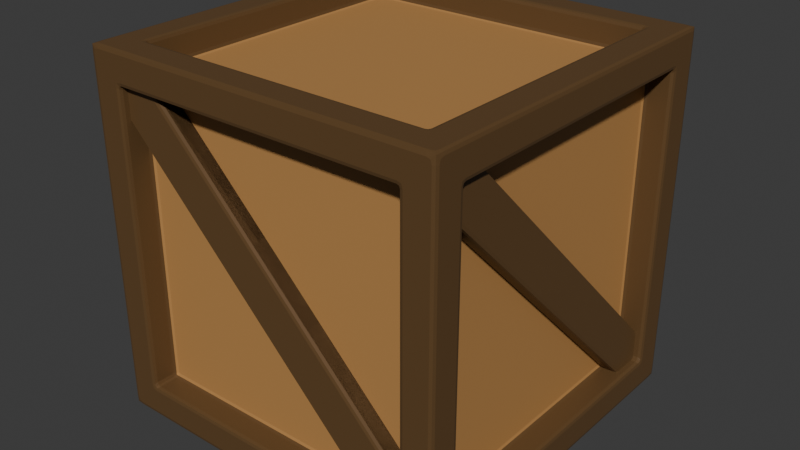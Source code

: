 # Source: crate.blend  (saved by Blender 4.3.34; exported with 4.5.12 LTS)
import bpy
from mathutils import Matrix  # noqa: F401  (used for matrix-valued properties, if any)

bpy.ops.wm.read_factory_settings(use_empty=True)
scene = bpy.context.scene
scene.name = 'Scene'

# ---- collections
col_collection = bpy.data.collections.new('Collection'); scene.collection.children.link(col_collection)

# ---- materials (node trees are filled in below, after node groups)
mat_inner = bpy.data.materials.new('Inner')
mat_inner.alpha_threshold = 0.0
mat_inner.roughness = 0.5
mat_inner.line_color = (0.0, 0.0, 0.0, 1.0)
mat_outer = bpy.data.materials.new('Outer')

# ---- material node trees
mat_inner.use_nodes = True; mat_inner.node_tree.nodes.clear()
_N = mat_inner.node_tree.nodes; _L = mat_inner.node_tree.links
n0 = _N.new('ShaderNodeOutputMaterial'); n0.name = 'Material Output'; n0.location = (300, 300)
n1 = _N.new('ShaderNodeBsdfPrincipled'); n1.name = 'Principled BSDF'; n1.location = (10, 300)
n1.inputs[0].default_value = (0.4887, 0.2495, 0.0815, 1.0)
n1.inputs[3].default_value = 1.45
_L.new(n1.outputs[0], n0.inputs[0])
n0.is_active_output = True
mat_outer.use_nodes = True; mat_outer.node_tree.nodes.clear()
_N = mat_outer.node_tree.nodes; _L = mat_outer.node_tree.links
n0 = _N.new('ShaderNodeBsdfPrincipled'); n0.name = 'Principled BSDF'; n0.location = (10, 300)
n0.inputs[0].default_value = (0.1248, 0.06663, 0.02416, 1.0)
n1 = _N.new('ShaderNodeOutputMaterial'); n1.name = 'Material Output'; n1.location = (300, 300)
_L.new(n0.outputs[0], n1.inputs[0])
n1.is_active_output = True

# ---- world
world_world = bpy.data.worlds.new('World'); scene.world = world_world
world_world.use_nodes = True; world_world.node_tree.nodes.clear()
_N = world_world.node_tree.nodes; _L = world_world.node_tree.links
n0 = _N.new('ShaderNodeOutputWorld'); n0.name = 'World Output'; n0.location = (300, 300)
n1 = _N.new('ShaderNodeBackground'); n1.name = 'Background'; n1.location = (10, 300)
n1.inputs[0].default_value = (0.05088, 0.05088, 0.05088, 1.0)
_L.new(n1.outputs[0], n0.inputs[0])
n0.is_active_output = True
world_world.color = (0.05088, 0.05088, 0.05088)
world_world.sun_shadow_jitter_overblur = 0.0

# ---- meshes
me_cube = bpy.data.meshes.new('Cube')
me_cube.from_pydata([(1.0, 1.0, 1.0), (1.0, 1.0, -1.0), (1.0, -1.0, 1.0), (1.0, -1.0, -1.0), (-1.0, 1.0, 1.0), (-1.0, 1.0, -1.0), (-1.0, -1.0, 1.0), (-1.0, -1.0, -1.0), (0.8256, 0.8256, 1.0), (-0.8256, 0.8256, 1.0), (-0.8256, -0.8256, 1.0), (0.8256, -0.8256, 1.0), (0.8256, -1.0, -0.8256), (0.8256, -1.0, 0.8256), (-0.8256, -1.0, 0.8256), (-0.8256, -1.0, -0.8256), (-1.0, -0.8256, -0.8256), (-1.0, -0.8256, 0.8256), (-1.0, 0.8256, 0.8256), (-1.0, 0.8256, -0.8256), (-0.8256, 0.8256, -1.0), (0.8256, 0.8256, -1.0), (0.8256, -0.8256, -1.0), (-0.8256, -0.8256, -1.0), (1.0, 0.8256, -0.8256), (1.0, 0.8256, 0.8256), (1.0, -0.8256, 0.8256), (1.0, -0.8256, -0.8256), (-0.8256, 1.0, -0.8256), (-0.8256, 1.0, 0.8256), (0.8256, 1.0, 0.8256), (0.8256, 1.0, -0.8256), (0.8256, 0.8256, 0.8542), (-0.8256, 0.8256, 0.8542), (-0.8256, -0.8256, 0.8542), (0.8256, -0.8256, 0.8542), (0.8256, -0.8542, -0.8256), (0.8256, -0.8542, 0.8256), (-0.8256, -0.8542, 0.8256), (-0.8256, -0.8542, -0.8256), (-0.8542, -0.8256, -0.8256), (-0.8542, -0.8256, 0.8256), (-0.8542, 0.8256, 0.8256), (-0.8542, 0.8256, -0.8256), (-0.8256, 0.8256, -0.8542), (0.8256, 0.8256, -0.8542), (0.8256, -0.8256, -0.8542), (-0.8256, -0.8256, -0.8542), (0.8542, 0.8256, -0.8256), (0.8542, 0.8256, 0.8256), (0.8542, -0.8256, 0.8256), (0.8542, -0.8256, -0.8256), (-0.8256, 0.8542, -0.8256), (-0.8256, 0.8542, 0.8256), (0.8256, 0.8542, 0.8256), (0.8256, 0.8542, -0.8256), (0.8494, 0.7527, -0.9282), (0.8494, -0.9282, 0.7527), (0.8494, 0.9282, -0.7527), (0.8494, -0.7527, 0.9282), (0.9539, 0.7527, -0.9282), (0.9539, -0.9282, 0.7527), (0.9539, 0.9282, -0.7527), (0.9539, -0.7527, 0.9282), (0.7527, -0.8494, -0.9282), (-0.9282, -0.8494, 0.7527), (0.9282, -0.8494, -0.7527), (-0.7527, -0.8494, 0.9282), (0.7527, -0.9539, -0.9282), (-0.9282, -0.9539, 0.7527), (0.9282, -0.9539, -0.7527), (-0.7527, -0.9539, 0.9282), (-0.8494, -0.7527, -0.9282), (-0.8494, 0.9282, 0.7527), (-0.8494, -0.9282, -0.7527), (-0.8494, 0.7527, 0.9282), (-0.9539, -0.7527, -0.9282), (-0.9539, 0.9282, 0.7527), (-0.9539, -0.9282, -0.7527), (-0.9539, 0.7527, 0.9282), (-0.7527, 0.8494, -0.9282), (0.9282, 0.8494, 0.7527), (-0.9282, 0.8494, -0.7527), (0.7527, 0.8494, 0.9282), (-0.7527, 0.9539, -0.9282), (0.9282, 0.9539, 0.7527), (-0.9282, 0.9539, -0.7527), (0.7527, 0.9539, 0.9282)], [], [(13, 14, 38, 37), (24, 25, 49, 48), (19, 16, 40, 43), (9, 10, 34, 33), (20, 21, 45, 44), (15, 12, 36, 39), (0, 4, 9, 8), (4, 6, 10, 9), (6, 2, 11, 10), (2, 0, 8, 11), (3, 2, 13, 12), (2, 6, 14, 13), (6, 7, 15, 14), (7, 3, 12, 15), (7, 6, 17, 16), (6, 4, 18, 17), (4, 5, 19, 18), (5, 7, 16, 19), (5, 1, 21, 20), (1, 3, 22, 21), (3, 7, 23, 22), (7, 5, 20, 23), (1, 0, 25, 24), (0, 2, 26, 25), (2, 3, 27, 26), (3, 1, 24, 27), (5, 4, 29, 28), (4, 0, 30, 29), (0, 1, 31, 30), (1, 5, 28, 31), (32, 33, 34, 35), (36, 37, 38, 39), (40, 41, 42, 43), (44, 45, 46, 47), (48, 49, 50, 51), (52, 53, 54, 55), (23, 20, 44, 47), (28, 29, 53, 52), (10, 11, 35, 34), (17, 18, 42, 41), (27, 24, 48, 51), (14, 15, 39, 38), (21, 22, 46, 45), (31, 28, 52, 55), (18, 19, 43, 42), (25, 26, 50, 49), (22, 23, 47, 46), (29, 30, 54, 53), (26, 27, 51, 50), (30, 31, 55, 54), (8, 9, 33, 32), (12, 13, 37, 36), (11, 8, 32, 35), (16, 17, 41, 40), (56, 57, 59, 58), (58, 59, 63, 62), (62, 63, 61, 60), (60, 61, 57, 56), (58, 62, 60, 56), (63, 59, 57, 61), (64, 65, 67, 66), (66, 67, 71, 70), (70, 71, 69, 68), (68, 69, 65, 64), (66, 70, 68, 64), (71, 67, 65, 69), (72, 73, 75, 74), (74, 75, 79, 78), (78, 79, 77, 76), (76, 77, 73, 72), (74, 78, 76, 72), (79, 75, 73, 77), (80, 81, 83, 82), (82, 83, 87, 86), (86, 87, 85, 84), (84, 85, 81, 80), (82, 86, 84, 80), (87, 83, 81, 85), (68, 69, 65, 71, 67, 66, 70, 64)])
me_cube.polygons.foreach_set('material_index', [1, 1, 1, 1, 1, 1, 1, 1, 1, 1, 1, 1, 1, 1, 1, 1, 1, 1, 1, 1, 1, 1, 1, 1, 1, 1, 1, 1, 1, 1, 0, 0, 0, 0, 0, 0, 1, 1, 1, 1, 1, 1, 1, 1, 1, 1, 1, 1, 1, 1, 1, 1, 1, 1, 1, 1, 1, 1, 1, 1, 1, 1, 1, 1, 1, 1, 1, 1, 1, 1, 1, 1, 1, 1, 1, 1, 1, 1, 1])
_uv = me_cube.uv_layers.new(name='UVMap')
_uv.uv.foreach_set('vector', [0.6032, 0.7718, 0.6032, 0.9782, 0.6032, 0.9782, 0.6032, 0.7718, 0.3968, 0.5218, 0.6032, 0.5218, 0.6032, 0.5218, 0.3968, 0.5218, 0.3968, 0.2282, 0.3968, 0.0218, 0.3968, 0.0218, 0.3968, 0.2282, 0.8532, 0.5218, 0.8532, 0.7282, 0.8532, 0.7282, 0.8532, 0.5218, 0.1468, 0.5218, 0.3532, 0.5218, 0.3532, 0.5218, 0.1468, 0.5218, 0.3968, 0.9782, 0.3968, 0.7718, 0.3968, 0.7718, 0.3968, 0.9782, 0.625, 0.5, 0.875, 0.5, 0.8532, 0.5218, 0.6468, 0.5218, 0.875, 0.5, 0.875, 0.75, 0.8532, 0.7282, 0.8532, 0.5218, 0.875, 0.75, 0.625, 0.75, 0.6468, 0.7282, 0.8532, 0.7282, 0.625, 0.75, 0.625, 0.5, 0.6468, 0.5218, 0.6468, 0.7282, 0.375, 0.75, 0.625, 0.75, 0.6032, 0.7718, 0.3968, 0.7718, 0.625, 0.75, 0.625, 1.0, 0.6032, 0.9782, 0.6032, 0.7718, 0.625, 1.0, 0.375, 1.0, 0.3968, 0.9782, 0.6032, 0.9782, 0.375, 1.0, 0.375, 0.75, 0.3968, 0.7718, 0.3968, 0.9782, 0.375, 0.0, 0.625, 0.0, 0.6032, 0.0218, 0.3968, 0.0218, 0.625, 0.0, 0.625, 0.25, 0.6032, 0.2282, 0.6032, 0.0218, 0.625, 0.25, 0.375, 0.25, 0.3968, 0.2282, 0.6032, 0.2282, 0.375, 0.25, 0.375, 0.0, 0.3968, 0.0218, 0.3968, 0.2282, 0.125, 0.5, 0.375, 0.5, 0.3532, 0.5218, 0.1468, 0.5218, 0.375, 0.5, 0.375, 0.75, 0.3532, 0.7282, 0.3532, 0.5218, 0.375, 0.75, 0.125, 0.75, 0.1468, 0.7282, 0.3532, 0.7282, 0.125, 0.75, 0.125, 0.5, 0.1468, 0.5218, 0.1468, 0.7282, 0.375, 0.5, 0.625, 0.5, 0.6032, 0.5218, 0.3968, 0.5218, 0.625, 0.5, 0.625, 0.75, 0.6032, 0.7282, 0.6032, 0.5218, 0.625, 0.75, 0.375, 0.75, 0.3968, 0.7282, 0.6032, 0.7282, 0.375, 0.75, 0.375, 0.5, 0.3968, 0.5218, 0.3968, 0.7282, 0.375, 0.25, 0.625, 0.25, 0.6032, 0.2718, 0.3968, 0.2718, 0.625, 0.25, 0.625, 0.5, 0.6032, 0.4782, 0.6032, 0.2718, 0.625, 0.5, 0.375, 0.5, 0.3968, 0.4782, 0.6032, 0.4782, 0.375, 0.5, 0.375, 0.25, 0.3968, 0.2718, 0.3968, 0.4782, 0.6468, 0.5218, 0.8532, 0.5218, 0.8532, 0.7282, 0.6468, 0.7282, 0.3968, 0.7718, 0.6032, 0.7718, 0.6032, 0.9782, 0.3968, 0.9782, 0.3968, 0.0218, 0.6032, 0.0218, 0.6032, 0.2282, 0.3968, 0.2282, 0.1468, 0.5218, 0.3532, 0.5218, 0.3532, 0.7282, 0.1468, 0.7282, 0.3968, 0.5218, 0.6032, 0.5218, 0.6032, 0.7282, 0.3968, 0.7282, 0.3968, 0.2718, 0.6032, 0.2718, 0.6032, 0.4782, 0.3968, 0.4782, 0.1468, 0.7282, 0.1468, 0.5218, 0.1468, 0.5218, 0.1468, 0.7282, 0.3968, 0.2718, 0.6032, 0.2718, 0.6032, 0.2718, 0.3968, 0.2718, 0.8532, 0.7282, 0.6468, 0.7282, 0.6468, 0.7282, 0.8532, 0.7282, 0.6032, 0.0218, 0.6032, 0.2282, 0.6032, 0.2282, 0.6032, 0.0218, 0.3968, 0.7282, 0.3968, 0.5218, 0.3968, 0.5218, 0.3968, 0.7282, 0.6032, 0.9782, 0.3968, 0.9782, 0.3968, 0.9782, 0.6032, 0.9782, 0.3532, 0.5218, 0.3532, 0.7282, 0.3532, 0.7282, 0.3532, 0.5218, 0.3968, 0.4782, 0.3968, 0.2718, 0.3968, 0.2718, 0.3968, 0.4782, 0.6032, 0.2282, 0.3968, 0.2282, 0.3968, 0.2282, 0.6032, 0.2282, 0.6032, 0.5218, 0.6032, 0.7282, 0.6032, 0.7282, 0.6032, 0.5218, 0.3532, 0.7282, 0.1468, 0.7282, 0.1468, 0.7282, 0.3532, 0.7282, 0.6032, 0.2718, 0.6032, 0.4782, 0.6032, 0.4782, 0.6032, 0.2718, 0.6032, 0.7282, 0.3968, 0.7282, 0.3968, 0.7282, 0.6032, 0.7282, 0.6032, 0.4782, 0.3968, 0.4782, 0.3968, 0.4782, 0.6032, 0.4782, 0.6468, 0.5218, 0.8532, 0.5218, 0.8532, 0.5218, 0.6468, 0.5218, 0.3968, 0.7718, 0.6032, 0.7718, 0.6032, 0.7718, 0.3968, 0.7718, 0.6468, 0.7282, 0.6468, 0.5218, 0.6468, 0.5218, 0.6468, 0.7282, 0.3968, 0.0218, 0.6032, 0.0218, 0.6032, 0.0218, 0.3968, 0.0218, 0.375, 0.0, 0.625, 0.0, 0.625, 0.25, 0.375, 0.25, 0.375, 0.25, 0.625, 0.25, 0.625, 0.5, 0.375, 0.5, 0.375, 0.5, 0.625, 0.5, 0.625, 0.75, 0.375, 0.75, 0.375, 0.75, 0.625, 0.75, 0.625, 1.0, 0.375, 1.0, 0.125, 0.5, 0.375, 0.5, 0.375, 0.75, 0.125, 0.75, 0.625, 0.5, 0.875, 0.5, 0.875, 0.75, 0.625, 0.75, 0.375, 0.0, 0.625, 0.0, 0.625, 0.25, 0.375, 0.25, 0.375, 0.25, 0.625, 0.25, 0.625, 0.5, 0.375, 0.5, 0.375, 0.5, 0.625, 0.5, 0.625, 0.75, 0.375, 0.75, 0.375, 0.75, 0.625, 0.75, 0.625, 1.0, 0.375, 1.0, 0.125, 0.5, 0.375, 0.5, 0.375, 0.75, 0.125, 0.75, 0.625, 0.5, 0.875, 0.5, 0.875, 0.75, 0.625, 0.75, 0.375, 0.0, 0.625, 0.0, 0.625, 0.25, 0.375, 0.25, 0.375, 0.25, 0.625, 0.25, 0.625, 0.5, 0.375, 0.5, 0.375, 0.5, 0.625, 0.5, 0.625, 0.75, 0.375, 0.75, 0.375, 0.75, 0.625, 0.75, 0.625, 1.0, 0.375, 1.0, 0.125, 0.5, 0.375, 0.5, 0.375, 0.75, 0.125, 0.75, 0.625, 0.5, 0.875, 0.5, 0.875, 0.75, 0.625, 0.75, 0.375, 0.0, 0.625, 0.0, 0.625, 0.25, 0.375, 0.25, 0.375, 0.25, 0.625, 0.25, 0.625, 0.5, 0.375, 0.5, 0.375, 0.5, 0.625, 0.5, 0.625, 0.75, 0.375, 0.75, 0.375, 0.75, 0.625, 0.75, 0.625, 1.0, 0.375, 1.0, 0.125, 0.5, 0.375, 0.5, 0.375, 0.75, 0.125, 0.75, 0.625, 0.5, 0.875, 0.5, 0.875, 0.75, 0.625, 0.75, 0.375, 0.75, 0.625, 0.75, 0.625, 1.0, 0.625, 0.5, 0.625, 0.25, 0.375, 0.25, 0.375, 0.5, 0.375, 1.0])
me_cube.materials.append(mat_inner)
me_cube.materials.append(mat_outer)
me_cube.use_mirror_vertex_groups = False
me_cube.update()

# ---- objects
ob_crate = bpy.data.objects.new('Crate', me_cube)

# ---- transforms, parenting, visibility, modifiers, constraints
ob_crate.location = (0.0, 0.0, 0.0)
ob_crate.lock_rotations_4d = False
ob_crate.empty_display_type = 'ARROWS'
ob_crate.lineart.crease_threshold = 0.0
_m = ob_crate.modifiers.new('Bevel', 'BEVEL')
_m.width = 0.02
_m.width_pct = 0.02
_m.segments = 2
_m.limit_method = 'NONE'
_m.angle_limit = 0.0
_m.profile = 0.6268

# ---- collection membership
col_collection.objects.link(ob_crate)

# ---- scene / render settings (as saved in the file)
scene.frame_start = 1; scene.frame_end = 250; scene.frame_set(1)
scene.render.engine = 'BLENDER_EEVEE_NEXT'
bpy.context.view_layer.update()

# ---- added for rendering (the .blend has no active camera and no usable light): camera, sun
cam_auto = bpy.data.cameras.new('AutoCamera')
cam_auto.lens = 50.0
cam_auto.sensor_width = 36.0
cam_auto.clip_end = 1000.0
ob_auto_camera = bpy.data.objects.new('AutoCamera', cam_auto)
scene.collection.objects.link(ob_auto_camera)
ob_auto_camera.location = (3.20507, -3.84609, 2.56406)
ob_auto_camera.rotation_euler = (1.09748, -7.21219e-08, 0.694738)
scene.camera = ob_auto_camera
light_auto_sun = bpy.data.lights.new('AutoSun', 'SUN')
light_auto_sun.energy = 3.0
light_auto_sun.angle = 0.0523599
ob_auto_sun = bpy.data.objects.new('AutoSun', light_auto_sun)
scene.collection.objects.link(ob_auto_sun)
ob_auto_sun.rotation_euler = (0.872665, 0.174533, 0.523599)
bpy.context.view_layer.update()
